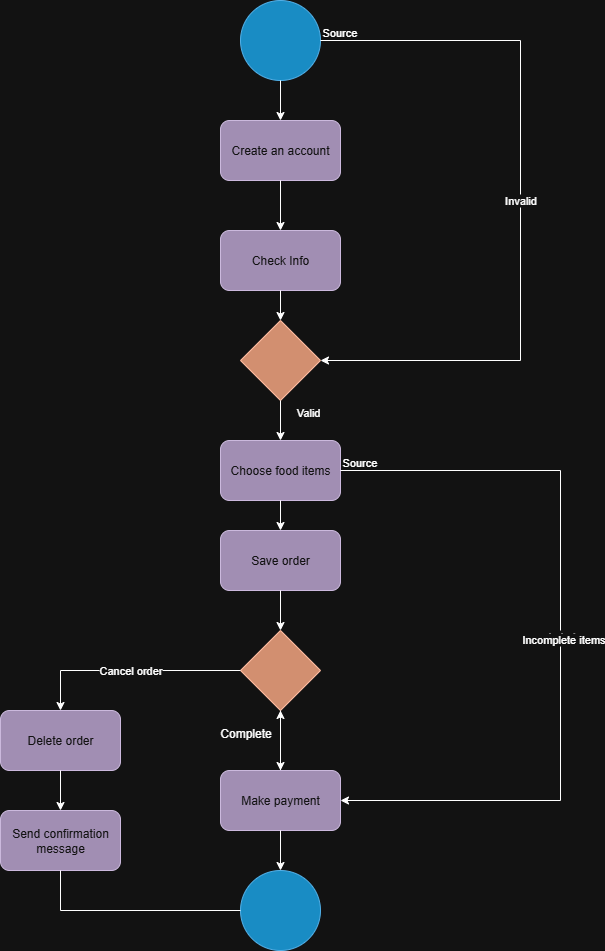

The diagram above was exported from draw.io. Its source (the exported page's mxGraphModel, read from the mxfile embedded in the PNG):
<mxGraphModel dx="1042" dy="658" grid="1" gridSize="10" guides="1" tooltips="1" connect="1" arrows="1" fold="1" page="1" pageScale="1" pageWidth="850" pageHeight="1100" math="0" shadow="0">
  <root>
    <mxCell id="0" />
    <mxCell id="1" parent="0" />
    <mxCell id="z95UFsAnw2OhOS022OF--1" value="" style="ellipse;whiteSpace=wrap;html=1;aspect=fixed;fillColor=#1ba1e2;fontColor=#ffffff;strokeColor=#006EAF;" vertex="1" parent="1">
      <mxGeometry x="360" y="10" width="80" height="80" as="geometry" />
    </mxCell>
    <mxCell id="z95UFsAnw2OhOS022OF--2" value="Create an account" style="rounded=1;whiteSpace=wrap;html=1;fillColor=#76608a;fontColor=#ffffff;strokeColor=#432D57;" vertex="1" parent="1">
      <mxGeometry x="340" y="130" width="120" height="60" as="geometry" />
    </mxCell>
    <mxCell id="z95UFsAnw2OhOS022OF--3" value="Check Info" style="rounded=1;whiteSpace=wrap;html=1;fillColor=#76608a;fontColor=#ffffff;strokeColor=#432D57;" vertex="1" parent="1">
      <mxGeometry x="340" y="240" width="120" height="60" as="geometry" />
    </mxCell>
    <mxCell id="z95UFsAnw2OhOS022OF--4" value="" style="endArrow=classic;html=1;rounded=0;entryX=0.5;entryY=0;entryDx=0;entryDy=0;exitX=0.5;exitY=1;exitDx=0;exitDy=0;" edge="1" parent="1" source="z95UFsAnw2OhOS022OF--1" target="z95UFsAnw2OhOS022OF--2">
      <mxGeometry width="50" height="50" relative="1" as="geometry">
        <mxPoint x="360" y="140" as="sourcePoint" />
        <mxPoint x="410" y="90" as="targetPoint" />
      </mxGeometry>
    </mxCell>
    <mxCell id="z95UFsAnw2OhOS022OF--5" value="" style="endArrow=classic;html=1;rounded=0;entryX=0.5;entryY=0;entryDx=0;entryDy=0;exitX=0.5;exitY=1;exitDx=0;exitDy=0;" edge="1" parent="1" source="z95UFsAnw2OhOS022OF--2" target="z95UFsAnw2OhOS022OF--3">
      <mxGeometry width="50" height="50" relative="1" as="geometry">
        <mxPoint x="350" y="250" as="sourcePoint" />
        <mxPoint x="400" y="200" as="targetPoint" />
      </mxGeometry>
    </mxCell>
    <mxCell id="z95UFsAnw2OhOS022OF--6" value="Invalid" style="endArrow=classic;html=1;rounded=0;exitX=1;exitY=0.5;exitDx=0;exitDy=0;entryX=1;entryY=0.5;entryDx=0;entryDy=0;" edge="1" parent="1" source="z95UFsAnw2OhOS022OF--1" target="z95UFsAnw2OhOS022OF--10">
      <mxGeometry relative="1" as="geometry">
        <mxPoint x="520" y="70" as="sourcePoint" />
        <mxPoint x="640" y="370" as="targetPoint" />
        <Array as="points">
          <mxPoint x="640" y="50" />
          <mxPoint x="640" y="370" />
        </Array>
      </mxGeometry>
    </mxCell>
    <mxCell id="z95UFsAnw2OhOS022OF--8" value="Source" style="edgeLabel;resizable=0;html=1;;align=left;verticalAlign=bottom;" connectable="0" vertex="1" parent="z95UFsAnw2OhOS022OF--6">
      <mxGeometry x="-1" relative="1" as="geometry" />
    </mxCell>
    <mxCell id="z95UFsAnw2OhOS022OF--10" value="" style="rhombus;whiteSpace=wrap;html=1;fillColor=#a0522d;fontColor=#ffffff;strokeColor=#6D1F00;" vertex="1" parent="1">
      <mxGeometry x="360" y="330" width="80" height="80" as="geometry" />
    </mxCell>
    <mxCell id="z95UFsAnw2OhOS022OF--11" value="" style="endArrow=classic;html=1;rounded=0;entryX=0.5;entryY=0;entryDx=0;entryDy=0;exitX=0.5;exitY=1;exitDx=0;exitDy=0;" edge="1" parent="1" source="z95UFsAnw2OhOS022OF--3" target="z95UFsAnw2OhOS022OF--10">
      <mxGeometry width="50" height="50" relative="1" as="geometry">
        <mxPoint x="350" y="350" as="sourcePoint" />
        <mxPoint x="400" y="300" as="targetPoint" />
      </mxGeometry>
    </mxCell>
    <mxCell id="z95UFsAnw2OhOS022OF--12" value="" style="endArrow=classic;html=1;rounded=0;exitX=0.5;exitY=1;exitDx=0;exitDy=0;" edge="1" parent="1" source="z95UFsAnw2OhOS022OF--10">
      <mxGeometry relative="1" as="geometry">
        <mxPoint x="370" y="440" as="sourcePoint" />
        <mxPoint x="400" y="450" as="targetPoint" />
      </mxGeometry>
    </mxCell>
    <mxCell id="z95UFsAnw2OhOS022OF--15" value="Valid" style="edgeLabel;resizable=0;html=1;;align=right;verticalAlign=bottom;" connectable="0" vertex="1" parent="z95UFsAnw2OhOS022OF--12">
      <mxGeometry x="1" relative="1" as="geometry">
        <mxPoint x="40" y="-20" as="offset" />
      </mxGeometry>
    </mxCell>
    <mxCell id="z95UFsAnw2OhOS022OF--17" value="Choose food items" style="rounded=1;whiteSpace=wrap;html=1;fillColor=#76608a;fontColor=#ffffff;strokeColor=#432D57;" vertex="1" parent="1">
      <mxGeometry x="340" y="450" width="120" height="60" as="geometry" />
    </mxCell>
    <mxCell id="z95UFsAnw2OhOS022OF--18" value="Save order" style="rounded=1;whiteSpace=wrap;html=1;fillColor=#76608a;fontColor=#ffffff;strokeColor=#432D57;" vertex="1" parent="1">
      <mxGeometry x="340" y="540" width="120" height="60" as="geometry" />
    </mxCell>
    <mxCell id="z95UFsAnw2OhOS022OF--19" value="" style="endArrow=classic;html=1;rounded=0;exitX=0.5;exitY=1;exitDx=0;exitDy=0;entryX=0.5;entryY=0;entryDx=0;entryDy=0;" edge="1" parent="1" source="z95UFsAnw2OhOS022OF--17" target="z95UFsAnw2OhOS022OF--18">
      <mxGeometry width="50" height="50" relative="1" as="geometry">
        <mxPoint x="420" y="560" as="sourcePoint" />
        <mxPoint x="470" y="510" as="targetPoint" />
      </mxGeometry>
    </mxCell>
    <mxCell id="z95UFsAnw2OhOS022OF--20" value="" style="rhombus;whiteSpace=wrap;html=1;fillColor=#a0522d;fontColor=#ffffff;strokeColor=#6D1F00;" vertex="1" parent="1">
      <mxGeometry x="360" y="640" width="80" height="80" as="geometry" />
    </mxCell>
    <mxCell id="z95UFsAnw2OhOS022OF--21" value="Delete order" style="rounded=1;whiteSpace=wrap;html=1;fillColor=#76608a;fontColor=#ffffff;strokeColor=#432D57;" vertex="1" parent="1">
      <mxGeometry x="120" y="720" width="120" height="60" as="geometry" />
    </mxCell>
    <mxCell id="z95UFsAnw2OhOS022OF--22" value="Send confirmation message" style="rounded=1;whiteSpace=wrap;html=1;fillColor=#76608a;fontColor=#ffffff;strokeColor=#432D57;" vertex="1" parent="1">
      <mxGeometry x="120" y="820" width="120" height="60" as="geometry" />
    </mxCell>
    <mxCell id="z95UFsAnw2OhOS022OF--33" value="" style="edgeStyle=none;rounded=0;orthogonalLoop=1;jettySize=auto;html=1;" edge="1" parent="1" source="z95UFsAnw2OhOS022OF--23" target="z95UFsAnw2OhOS022OF--20">
      <mxGeometry relative="1" as="geometry" />
    </mxCell>
    <mxCell id="z95UFsAnw2OhOS022OF--23" value="Make payment" style="rounded=1;whiteSpace=wrap;html=1;fillColor=#76608a;fontColor=#ffffff;strokeColor=#432D57;" vertex="1" parent="1">
      <mxGeometry x="340" y="780" width="120" height="60" as="geometry" />
    </mxCell>
    <mxCell id="z95UFsAnw2OhOS022OF--24" value="" style="endArrow=classic;html=1;rounded=0;entryX=0.5;entryY=0;entryDx=0;entryDy=0;exitX=0.5;exitY=1;exitDx=0;exitDy=0;" edge="1" parent="1" source="z95UFsAnw2OhOS022OF--18" target="z95UFsAnw2OhOS022OF--20">
      <mxGeometry width="50" height="50" relative="1" as="geometry">
        <mxPoint x="330" y="680" as="sourcePoint" />
        <mxPoint x="380" y="630" as="targetPoint" />
      </mxGeometry>
    </mxCell>
    <mxCell id="z95UFsAnw2OhOS022OF--25" value="Cancel order" style="endArrow=classic;html=1;rounded=0;entryX=0.5;entryY=0;entryDx=0;entryDy=0;exitX=0;exitY=0.5;exitDx=0;exitDy=0;" edge="1" parent="1" source="z95UFsAnw2OhOS022OF--20" target="z95UFsAnw2OhOS022OF--21">
      <mxGeometry relative="1" as="geometry">
        <mxPoint x="180" y="670" as="sourcePoint" />
        <mxPoint x="340" y="670" as="targetPoint" />
        <Array as="points">
          <mxPoint x="180" y="680" />
        </Array>
      </mxGeometry>
    </mxCell>
    <mxCell id="z95UFsAnw2OhOS022OF--28" value="" style="endArrow=classic;html=1;rounded=0;entryX=0.5;entryY=0;entryDx=0;entryDy=0;exitX=0.5;exitY=1;exitDx=0;exitDy=0;" edge="1" parent="1" source="z95UFsAnw2OhOS022OF--20" target="z95UFsAnw2OhOS022OF--23">
      <mxGeometry width="50" height="50" relative="1" as="geometry">
        <mxPoint x="330" y="770" as="sourcePoint" />
        <mxPoint x="380" y="720" as="targetPoint" />
      </mxGeometry>
    </mxCell>
    <mxCell id="z95UFsAnw2OhOS022OF--29" value="" style="endArrow=classic;html=1;rounded=0;exitX=1;exitY=0.5;exitDx=0;exitDy=0;entryX=1;entryY=0.5;entryDx=0;entryDy=0;" edge="1" parent="1" source="z95UFsAnw2OhOS022OF--17" target="z95UFsAnw2OhOS022OF--23">
      <mxGeometry relative="1" as="geometry">
        <mxPoint x="490" y="490" as="sourcePoint" />
        <mxPoint x="650" y="490" as="targetPoint" />
        <Array as="points">
          <mxPoint x="680" y="480" />
          <mxPoint x="680" y="810" />
        </Array>
      </mxGeometry>
    </mxCell>
    <mxCell id="z95UFsAnw2OhOS022OF--30" value="Label" style="edgeLabel;resizable=0;html=1;;align=center;verticalAlign=middle;" connectable="0" vertex="1" parent="z95UFsAnw2OhOS022OF--29">
      <mxGeometry relative="1" as="geometry" />
    </mxCell>
    <mxCell id="z95UFsAnw2OhOS022OF--31" value="Source" style="edgeLabel;resizable=0;html=1;;align=left;verticalAlign=bottom;" connectable="0" vertex="1" parent="z95UFsAnw2OhOS022OF--29">
      <mxGeometry x="-1" relative="1" as="geometry" />
    </mxCell>
    <mxCell id="z95UFsAnw2OhOS022OF--32" value="Incomplete items" style="edgeLabel;html=1;align=center;verticalAlign=middle;resizable=0;points=[];" vertex="1" connectable="0" parent="z95UFsAnw2OhOS022OF--29">
      <mxGeometry x="0.0071" y="2" relative="1" as="geometry">
        <mxPoint as="offset" />
      </mxGeometry>
    </mxCell>
    <mxCell id="z95UFsAnw2OhOS022OF--34" value="Complete&lt;div&gt;&lt;br&gt;&lt;/div&gt;" style="text;html=1;align=center;verticalAlign=middle;resizable=0;points=[];autosize=1;strokeColor=none;fillColor=none;rotation=0;" vertex="1" parent="1">
      <mxGeometry x="330" y="730" width="70" height="40" as="geometry" />
    </mxCell>
    <mxCell id="z95UFsAnw2OhOS022OF--35" value="" style="endArrow=classic;html=1;rounded=0;entryX=0.5;entryY=0;entryDx=0;entryDy=0;exitX=0.5;exitY=1;exitDx=0;exitDy=0;" edge="1" parent="1" source="z95UFsAnw2OhOS022OF--21" target="z95UFsAnw2OhOS022OF--22">
      <mxGeometry width="50" height="50" relative="1" as="geometry">
        <mxPoint x="180" y="790" as="sourcePoint" />
        <mxPoint x="190" y="780" as="targetPoint" />
      </mxGeometry>
    </mxCell>
    <mxCell id="z95UFsAnw2OhOS022OF--36" value="" style="ellipse;whiteSpace=wrap;html=1;aspect=fixed;fillColor=#1ba1e2;fontColor=#ffffff;strokeColor=#006EAF;" vertex="1" parent="1">
      <mxGeometry x="360" y="880" width="80" height="80" as="geometry" />
    </mxCell>
    <mxCell id="z95UFsAnw2OhOS022OF--37" value="" style="endArrow=classic;html=1;rounded=0;entryX=0.5;entryY=0;entryDx=0;entryDy=0;" edge="1" parent="1" source="z95UFsAnw2OhOS022OF--23" target="z95UFsAnw2OhOS022OF--36">
      <mxGeometry width="50" height="50" relative="1" as="geometry">
        <mxPoint x="300" y="920" as="sourcePoint" />
        <mxPoint x="350" y="870" as="targetPoint" />
      </mxGeometry>
    </mxCell>
    <mxCell id="z95UFsAnw2OhOS022OF--38" value="" style="endArrow=none;html=1;rounded=0;entryX=0;entryY=0.5;entryDx=0;entryDy=0;exitX=0.5;exitY=1;exitDx=0;exitDy=0;" edge="1" parent="1" source="z95UFsAnw2OhOS022OF--22" target="z95UFsAnw2OhOS022OF--36">
      <mxGeometry width="50" height="50" relative="1" as="geometry">
        <mxPoint x="180" y="950" as="sourcePoint" />
        <mxPoint x="230" y="900" as="targetPoint" />
        <Array as="points">
          <mxPoint x="180" y="920" />
        </Array>
      </mxGeometry>
    </mxCell>
  </root>
</mxGraphModel>